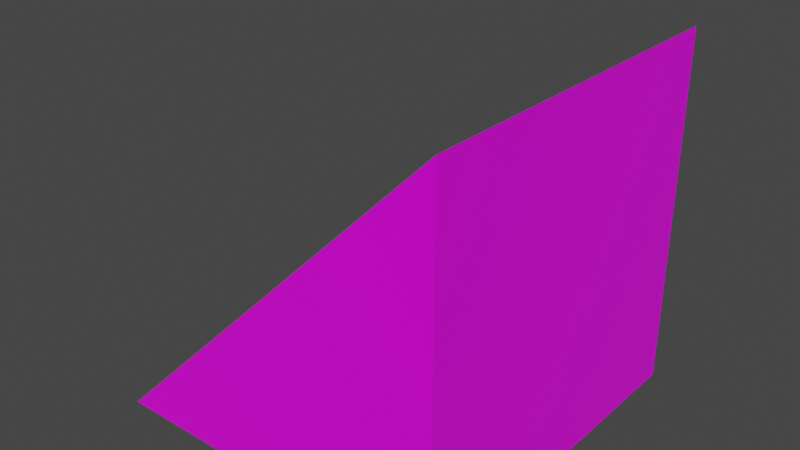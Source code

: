 # Source: bc4_diagonal.blend  (saved by Blender 3.1.7; exported with 4.5.12 LTS)
import bpy
from mathutils import Matrix  # noqa: F401  (used for matrix-valued properties, if any)

bpy.ops.wm.read_factory_settings(use_empty=True)
scene = bpy.context.scene
scene.name = 'Scene'

# ---- collections
col_collection = bpy.data.collections.new('Collection'); scene.collection.children.link(col_collection)

# ---- images (referenced by path relative to the original .blend; pixels are not part of the script)
import os
ASSET_DIR = os.environ.get("B2B_ASSET_DIR", "")  # directory of the original .blend (textures are referenced by path, not embedded)
HERE = os.path.dirname(os.path.abspath(__file__))  # packed textures are extracted next to this script under _unpacked/

def load_image(name, relpath, width, height, colorspace="sRGB"):
    """Load a texture the original file referenced (path relative to the .blend, or extracted next to this script)."""
    p = next((c for c in (os.path.join(HERE, relpath), os.path.join(ASSET_DIR, relpath)) if relpath and os.path.exists(c)), "")
    if p:
        img = bpy.data.images.load(p, check_existing=True)
        img.name = name
    else:  # same state as the original file: an image datablock whose file is absent (Cycles renders it pink)
        img = bpy.data.images.new(name, width, height)
        img.source = "FILE"
        img.filepath = "//" + (relpath or name)
    img.colorspace_settings.name = colorspace
    return img
img_blue_concrete_curved_png = load_image('blue_concrete_curved.png', 'blue_concrete_curved.png', 1024, 1024, 'sRGB')

# ---- materials (node trees are filled in below, after node groups)
mat_material = bpy.data.materials.new('Material')
mat_material.alpha_threshold = 0.0
mat_material.use_transparent_shadow = False
mat_material.line_color = (0.0, 0.0, 0.0, 1.0)

# ---- material node trees
mat_material.use_nodes = True; mat_material.node_tree.nodes.clear()
_N = mat_material.node_tree.nodes; _L = mat_material.node_tree.links
n0 = _N.new('ShaderNodeOutputMaterial'); n0.name = 'Material Output'; n0.location = (300, 300)
n1 = _N.new('ShaderNodeBsdfPrincipled'); n1.name = 'Principled BSDF'; n1.location = (10, 300)
n1.distribution = 'GGX'
n1.subsurface_method = 'RANDOM_WALK_SKIN'
n1.inputs[2].default_value = 0.4
n1.inputs[3].default_value = 1.45
n1.inputs[27].default_value = (0.0, 0.0, 0.0, 1.0)
n1.inputs[28].default_value = 1.0
n2 = _N.new('ShaderNodeTexImage'); n2.name = 'Image Texture'; n2.location = (-304, 291)
n2.image = img_blue_concrete_curved_png
n2.interpolation = 'Closest'
_L.new(n1.outputs[0], n0.inputs[0])
_L.new(n2.outputs[0], n1.inputs[0])
n0.is_active_output = True

# ---- world
world_world = bpy.data.worlds.new('World'); scene.world = world_world
world_world.use_nodes = True; world_world.node_tree.nodes.clear()
_N = world_world.node_tree.nodes; _L = world_world.node_tree.links
n0 = _N.new('ShaderNodeOutputWorld'); n0.name = 'World Output'; n0.location = (300, 300)
n1 = _N.new('ShaderNodeBackground'); n1.name = 'Background'; n1.location = (10, 300)
n1.inputs[0].default_value = (0.05088, 0.05088, 0.05088, 1.0)
_L.new(n1.outputs[0], n0.inputs[0])
n0.is_active_output = True
world_world.color = (0.05088, 0.05088, 0.05088)
world_world.use_sun_shadow = False
world_world.sun_shadow_jitter_overblur = 0.0

# ---- meshes
me_cube = bpy.data.meshes.new('Cube')
me_cube.from_pydata([(2.0, -2.0, -2.0), (2.0, 2.0, -2.0), (-2.0, -2.0, -2.0), (-2.0, 2.0, -2.0), (2.0, -2.0, 2.0), (2.0, 2.0, 2.0), (2.0, -2.0, 2.0), (-2.0, -2.0, -2.0), (-2.0, 2.0, -2.0), (2.0, 2.0, 2.0)], [], [(3, 1, 0, 2), (0, 1, 5, 4), (6, 9, 8, 7), (2, 0, 4), (3, 5, 1)])
_uv = me_cube.uv_layers.new(name='UVMap')
_uv.uv.foreach_set('vector', [0.3333, 1.0, 0.3333, 0.6667, 0.0, 0.6667, 0.0, 1.0, 0.0, 0.6667, 0.3333, 0.6667, 0.3333, 1.0, 0.0, 1.0, 0.0, 1.0, 0.3333, 1.0, 0.3333, 1.0, 0.0, 1.0, 0.6667, 0.0, 1.0, 0.0, 1.0, 0.3333, 1.0, 0.3333, 0.6667, 0.0, 1.0, 0.0])
me_cube.materials.append(mat_material)
me_cube.use_remesh_preserve_volume = False
me_cube.use_remesh_preserve_attributes = False
me_cube.use_mirror_vertex_groups = False
me_cube.update()

# ---- objects
ob_cube = bpy.data.objects.new('Cube', me_cube)

# ---- transforms, parenting, visibility, modifiers, constraints
ob_cube.location = (0.0, 0.0, 0.0)
ob_cube.lock_rotations_4d = False
ob_cube.empty_display_type = 'ARROWS'
ob_cube.lineart.crease_threshold = 0.0

# ---- collection membership
col_collection.objects.link(ob_cube)

# ---- scene / render settings (as saved in the file)
scene.frame_start = 1; scene.frame_end = 250; scene.frame_set(45)
scene.render.engine = 'BLENDER_EEVEE_NEXT'
scene.cycles.sampling_pattern = 'TABULATED_SOBOL'
scene.cycles.use_light_tree = False
scene.view_settings.view_transform = 'Filmic'
bpy.context.view_layer.update()

# ---- added for rendering (the .blend has no active camera and no usable light): camera, sun
cam_auto = bpy.data.cameras.new('AutoCamera')
cam_auto.lens = 50.0
cam_auto.sensor_width = 36.0
cam_auto.clip_end = 1000.0
ob_auto_camera = bpy.data.objects.new('AutoCamera', cam_auto)
scene.collection.objects.link(ob_auto_camera)
ob_auto_camera.location = (6.41014, -7.69217, 5.12812)
ob_auto_camera.rotation_euler = (1.09748, -7.21219e-08, 0.694738)
scene.camera = ob_auto_camera
light_auto_sun = bpy.data.lights.new('AutoSun', 'SUN')
light_auto_sun.energy = 3.0
light_auto_sun.angle = 0.0523599
ob_auto_sun = bpy.data.objects.new('AutoSun', light_auto_sun)
scene.collection.objects.link(ob_auto_sun)
ob_auto_sun.rotation_euler = (0.872665, 0.174533, 0.523599)
bpy.context.view_layer.update()
